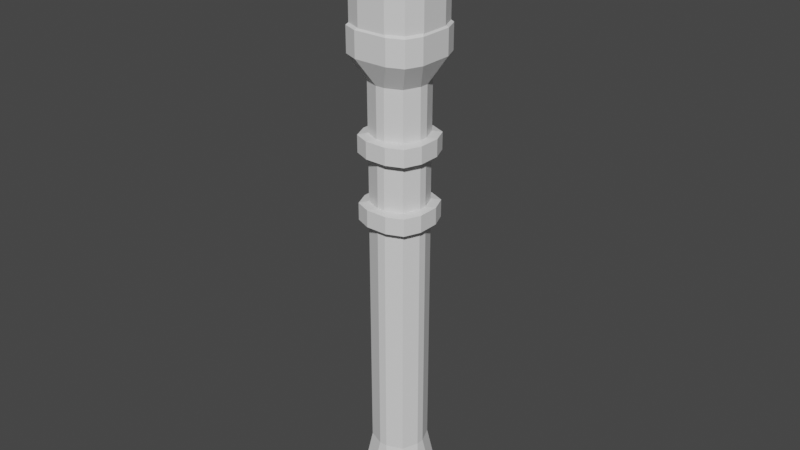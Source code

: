 # Source: torch.blend  (saved by Blender 2.93.20; exported with 4.5.12 LTS)
import bpy
from mathutils import Matrix  # noqa: F401  (used for matrix-valued properties, if any)

bpy.ops.wm.read_factory_settings(use_empty=True)
scene = bpy.context.scene
scene.name = 'Scene'

# ---- collections
col_collection = bpy.data.collections.new('Collection'); scene.collection.children.link(col_collection)

# ---- materials (node trees are filled in below, after node groups)
mat_material = bpy.data.materials.new('Material')
mat_material.alpha_threshold = 0.0
mat_material.use_transparent_shadow = False
mat_material.line_color = (0.0, 0.0, 0.0, 1.0)

# ---- material node trees
mat_material.use_nodes = True; mat_material.node_tree.nodes.clear()
_N = mat_material.node_tree.nodes; _L = mat_material.node_tree.links
n0 = _N.new('ShaderNodeOutputMaterial'); n0.name = 'Material Output'; n0.location = (300, 300)
n1 = _N.new('ShaderNodeBsdfPrincipled'); n1.name = 'Principled BSDF'; n1.location = (10, 300)
n1.distribution = 'GGX'
n1.subsurface_method = 'BURLEY'
n1.inputs[2].default_value = 0.4
n1.inputs[3].default_value = 1.45
n1.inputs[27].default_value = (0.0, 0.0, 0.0, 1.0)
n1.inputs[28].default_value = 1.0
_L.new(n1.outputs[0], n0.inputs[0])
n0.is_active_output = True

# ---- world
world_world = bpy.data.worlds.new('World'); scene.world = world_world
world_world.use_nodes = True; world_world.node_tree.nodes.clear()
_N = world_world.node_tree.nodes; _L = world_world.node_tree.links
n0 = _N.new('ShaderNodeOutputWorld'); n0.name = 'World Output'; n0.location = (300, 300)
n1 = _N.new('ShaderNodeBackground'); n1.name = 'Background'; n1.location = (10, 300)
n1.inputs[0].default_value = (0.05088, 0.05088, 0.05088, 1.0)
_L.new(n1.outputs[0], n0.inputs[0])
n0.is_active_output = True
world_world.color = (0.05088, 0.05088, 0.05088)
world_world.use_sun_shadow = False
world_world.sun_shadow_jitter_overblur = 0.0

# ---- meshes
me_cube = bpy.data.meshes.new('Cube')
me_cube.from_pydata([(-0.004924, 0.03483, 0.0), (0.03483, -0.004924, -9.313e-10), (0.02319, 0.02319, -9.313e-10), (0.03483, 0.004924, 0.0), (-0.004924, -0.03483, -9.313e-10), (0.02319, -0.02319, -9.313e-10), (-0.03483, -0.004924, 0.0), (0.004924, 0.03483, -9.313e-10), (-0.02319, 0.02319, -9.313e-10), (0.004924, -0.03483, 0.0), (-0.03483, 0.004924, -9.313e-10), (-0.02319, -0.02319, -4.657e-10), (0.04802, 0.008074, 0.8101), (0.008074, 0.04802, 0.8101), (0.03632, 0.03632, 0.8101), (0.007141, 0.04685, 0.1332), (0.04685, 0.007141, 0.1332), (0.03522, 0.03522, 0.1332), (-0.007141, -0.04685, 0.1332), (-0.04685, -0.007141, 0.1332), (-0.03522, -0.03522, 0.1332), (-0.04802, -0.008074, 0.8101), (-0.008074, -0.04802, 0.8101), (-0.03632, -0.03632, 0.8101), (0.008074, -0.04802, 0.8101), (0.04802, -0.008074, 0.8101), (0.03632, -0.03632, 0.8101), (0.04685, -0.007141, 0.1332), (0.007141, -0.04685, 0.1332), (0.03522, -0.03522, 0.1332), (-0.008074, 0.04802, 0.8101), (-0.04802, 0.008074, 0.8101), (-0.03632, 0.03632, 0.8101), (-0.04685, 0.007141, 0.1332), (-0.007141, 0.04685, 0.1332), (-0.03522, 0.03522, 0.1332), (0.05424, 0.01467, 0.08459), (0.01467, 0.05424, 0.08459), (0.04265, 0.04265, 0.08459), (0.01467, -0.05424, 0.08459), (0.05424, -0.01467, 0.08459), (0.04265, -0.04265, 0.08459), (-0.01467, 0.05424, 0.08459), (-0.05424, 0.01467, 0.08459), (-0.04265, 0.04265, 0.08459), (-0.05424, -0.01467, 0.08459), (-0.01467, -0.05424, 0.08459), (-0.04265, -0.04265, 0.08459), (0.0105, 0.05014, 0.02167), (0.05014, 0.0105, 0.02167), (0.03853, 0.03853, 0.02167), (0.05014, -0.0105, 0.02167), (0.0105, -0.05014, 0.02167), (0.03853, -0.03853, 0.02167), (-0.05014, 0.0105, 0.02167), (-0.0105, 0.05014, 0.02167), (-0.03853, 0.03853, 0.02167), (-0.05014, -0.0105, 0.02167), (-0.0105, -0.05014, 0.02167), (-0.03853, -0.03853, 0.02167), (-0.06394, -0.02445, 0.9053), (-0.02445, -0.06394, 0.9053), (-0.05237, -0.05237, 0.9053), (0.02445, 0.06394, 0.9053), (0.06394, 0.02445, 0.9053), (0.05237, 0.05237, 0.9053), (0.06394, -0.02445, 0.9053), (0.02445, -0.06394, 0.9053), (0.05237, -0.05237, 0.9053), (-0.06394, 0.02445, 0.9053), (-0.02445, 0.06394, 0.9053), (-0.05237, 0.05237, 0.9053), (0.0478, 0.007001, 0.6859), (0.007001, 0.0478, 0.6859), (0.03585, 0.03585, 0.6859), (0.007637, 0.04786, 0.7222), (0.04786, 0.007637, 0.7222), (0.03608, 0.03608, 0.7222), (-0.007637, -0.04786, 0.7222), (-0.04786, -0.007637, 0.7222), (-0.03608, -0.03608, 0.7222), (-0.0478, -0.007001, 0.6859), (-0.007001, -0.0478, 0.6859), (-0.03585, -0.03585, 0.6859), (0.007001, -0.0478, 0.6859), (0.0478, -0.007001, 0.6859), (0.03585, -0.03585, 0.6859), (0.04786, -0.007637, 0.7222), (0.007637, -0.04786, 0.7222), (0.03608, -0.03608, 0.7222), (-0.04786, 0.007637, 0.7222), (-0.007637, 0.04786, 0.7222), (-0.03608, 0.03608, 0.7222), (-0.007001, 0.0478, 0.6859), (-0.0478, 0.007001, 0.6859), (-0.03585, 0.03585, 0.6859), (0.006872, 0.04766, 0.6025), (0.04766, 0.006872, 0.6025), (0.03571, 0.03571, 0.6025), (-0.06729, 0.02573, 0.8986), (-0.02573, 0.06729, 0.8986), (-0.05512, 0.05512, 0.8986), (0.06729, -0.02573, 0.8986), (0.02573, -0.06729, 0.8986), (0.05512, -0.05512, 0.8986), (0.0476, 0.007551, 0.5662), (0.007551, 0.0476, 0.5662), (0.03587, 0.03587, 0.5662), (0.04766, -0.006872, 0.6025), (0.006872, -0.04766, 0.6025), (0.03571, -0.03571, 0.6025), (0.02573, 0.06729, 0.8986), (0.06729, 0.02573, 0.8986), (0.05512, 0.05512, 0.8986), (0.007551, -0.0476, 0.5662), (0.0476, -0.007551, 0.5662), (0.03587, -0.03587, 0.5662), (-0.007551, 0.0476, 0.5662), (-0.0476, 0.007551, 0.5662), (-0.03587, 0.03587, 0.5662), (-0.06729, -0.02573, 0.8986), (-0.02573, -0.06729, 0.8986), (-0.05512, -0.05512, 0.8986), (-0.04766, 0.006872, 0.6025), (-0.006872, 0.04766, 0.6025), (-0.03571, 0.03571, 0.6025), (-0.0476, -0.007551, 0.5662), (-0.007551, -0.0476, 0.5662), (-0.03587, -0.03587, 0.5662), (-0.006872, -0.04766, 0.6025), (-0.04766, -0.006872, 0.6025), (-0.03571, -0.03571, 0.6025), (0.03888, 0.007958, 1.112), (0.05493, 0.01557, 1.104), (0.04794, 0.01106, 1.11), (0.007958, 0.03888, 1.112), (0.01557, 0.05493, 1.104), (0.01106, 0.04794, 1.11), (0.02982, 0.02982, 1.112), (0.0434, 0.0434, 1.104), (0.03714, 0.03714, 1.11), (0.007958, -0.03888, 1.112), (0.01557, -0.05493, 1.104), (0.01106, -0.04794, 1.11), (0.03888, -0.007958, 1.112), (0.05493, -0.01557, 1.104), (0.04794, -0.01106, 1.11), (0.02982, -0.02982, 1.112), (0.0434, -0.0434, 1.104), (0.03714, -0.03714, 1.11), (-0.007958, 0.03888, 1.112), (-0.01557, 0.05493, 1.104), (-0.01106, 0.04794, 1.11), (-0.03888, 0.007958, 1.112), (-0.05493, 0.01557, 1.104), (-0.04794, 0.01106, 1.11), (-0.02982, 0.02982, 1.112), (-0.0434, 0.0434, 1.104), (-0.03714, 0.03714, 1.11), (-0.03888, -0.007958, 1.112), (-0.05493, -0.01557, 1.104), (-0.04794, -0.01106, 1.11), (-0.007958, -0.03888, 1.112), (-0.01557, -0.05493, 1.104), (-0.01106, -0.04794, 1.11), (-0.02982, -0.02982, 1.112), (-0.0434, -0.0434, 1.104), (-0.03714, -0.03714, 1.11)], [], [(4, 52, 58, 9), (10, 57, 54, 6), (71, 69, 99, 101), (7, 55, 48, 0), (16, 105, 115, 27), (91, 30, 13, 75), (65, 63, 111, 113), (42, 34, 15, 37), (34, 117, 106, 15), (28, 114, 127, 18), (79, 21, 31, 90), (49, 36, 40, 51), (45, 19, 33, 43), (88, 24, 22, 78), (69, 60, 120, 99), (57, 45, 43, 54), (55, 42, 37, 48), (52, 39, 46, 58), (1, 49, 51, 3), (6, 8, 7, 0, 2, 1, 3, 5, 4, 9, 11, 10), (67, 68, 104, 103), (66, 64, 112, 102), (61, 67, 103, 121), (130, 81, 94, 123), (39, 28, 18, 46), (97, 72, 85, 108), (36, 16, 27, 40), (19, 126, 118, 33), (76, 12, 25, 87), (109, 84, 82, 129), (124, 93, 73, 96), (49, 1, 2, 50), (50, 2, 0, 48), (52, 4, 5, 53), (53, 5, 3, 51), (55, 7, 8, 56), (56, 8, 6, 54), (63, 70, 100, 111), (46, 18, 20, 47), (47, 20, 19, 45), (62, 61, 121, 122), (70, 71, 101, 100), (64, 65, 113, 112), (16, 36, 38, 17), (17, 38, 37, 15), (28, 39, 41, 29), (29, 41, 40, 27), (34, 42, 44, 35), (35, 44, 43, 33), (58, 46, 47, 59), (59, 47, 45, 57), (36, 49, 50, 38), (38, 50, 48, 37), (39, 52, 53, 41), (41, 53, 51, 40), (42, 55, 56, 44), (44, 56, 54, 43), (9, 58, 59, 11), (11, 59, 57, 10), (68, 66, 102, 104), (60, 62, 122, 120), (123, 94, 95, 125), (125, 95, 93, 124), (72, 97, 98, 74), (74, 98, 96, 73), (84, 109, 110, 86), (86, 110, 108, 85), (75, 13, 14, 77), (77, 14, 12, 76), (24, 88, 89, 26), (26, 89, 87, 25), (90, 31, 32, 92), (92, 32, 30, 91), (78, 22, 23, 80), (80, 23, 21, 79), (81, 130, 131, 83), (83, 131, 129, 82), (33, 118, 119, 35), (35, 119, 117, 34), (105, 16, 17, 107), (107, 17, 15, 106), (114, 28, 29, 116), (116, 29, 27, 115), (126, 19, 20, 128), (128, 20, 18, 127), (132, 138, 135, 150, 156, 153, 159, 165, 162, 141, 147, 144), (162, 165, 167, 164), (164, 167, 166, 163), (165, 159, 161, 167), (167, 161, 160, 166), (138, 132, 134, 140), (140, 134, 133, 139), (135, 138, 140, 137), (137, 140, 139, 136), (147, 141, 143, 149), (149, 143, 142, 148), (144, 147, 149, 146), (146, 149, 148, 145), (156, 150, 152, 158), (158, 152, 151, 157), (153, 156, 158, 155), (155, 158, 157, 154), (132, 144, 146, 134), (134, 146, 145, 133), (136, 151, 152, 137), (137, 152, 150, 135), (154, 160, 161, 155), (155, 161, 159, 153), (163, 142, 143, 164), (164, 143, 141, 162)])
_uv = me_cube.uv_layers.new(name='UVMap')
_uv.uv.foreach_set('vector', [0.375, 0.8927, 0.3828, 0.8488, 0.3828, 0.9012, 0.375, 0.8573, 0.375, 0.1427, 0.3828, 0.09883, 0.3828, 0.1512, 0.375, 0.1073, 0.0, 0.0, 0.0, 0.0, 0.0, 0.0, 0.0, 0.0, 0.375, 0.3927, 0.3828, 0.3488, 0.3828, 0.4012, 0.375, 0.3573, 0.425, 0.6059, 0.457, 0.6052, 0.457, 0.6448, 0.425, 0.6441, 0.4685, 0.3551, 0.475, 0.354, 0.475, 0.396, 0.4685, 0.3949, 0.0, 0.0, 0.0, 0.0, 0.0, 0.0, 0.0, 0.0, 0.4178, 0.3412, 0.425, 0.3559, 0.425, 0.3941, 0.4178, 0.4088, 0.425, 0.3559, 0.457, 0.3552, 0.457, 0.3948, 0.425, 0.3941, 0.425, 0.8559, 0.457, 0.8552, 0.457, 0.8948, 0.425, 0.8941, 0.4685, 0.1051, 0.475, 0.104, 0.475, 0.146, 0.4685, 0.1449, 0.3828, 0.5988, 0.4178, 0.5912, 0.4178, 0.6588, 0.3828, 0.6512, 0.4178, 0.0912, 0.425, 0.1059, 0.425, 0.1441, 0.4178, 0.1588, 0.4685, 0.8551, 0.475, 0.854, 0.475, 0.896, 0.4685, 0.8949, 0.0, 0.0, 0.0, 0.0, 0.0, 0.0, 0.0, 0.0, 0.3828, 0.09883, 0.4178, 0.0912, 0.4178, 0.1588, 0.3828, 0.1512, 0.3828, 0.3488, 0.4178, 0.3412, 0.4178, 0.4088, 0.3828, 0.4012, 0.3828, 0.8488, 0.4178, 0.8412, 0.4178, 0.9088, 0.3828, 0.9012, 0.375, 0.6427, 0.3828, 0.5988, 0.3828, 0.6512, 0.375, 0.6073, 0.125, 0.6427, 0.1668, 0.5418, 0.2677, 0.5, 0.2323, 0.5, 0.3332, 0.5418, 0.375, 0.6427, 0.375, 0.6073, 0.3332, 0.7082, 0.2323, 0.75, 0.2677, 0.75, 0.1668, 0.7082, 0.125, 0.6073, 0.0, 0.0, 0.0, 0.0, 0.0, 0.0, 0.0, 0.0, 0.0, 0.0, 0.0, 0.0, 0.0, 0.0, 0.0, 0.0, 0.0, 0.0, 0.0, 0.0, 0.0, 0.0, 0.0, 0.0, 0.4597, 0.107, 0.4658, 0.1067, 0.4658, 0.1433, 0.4597, 0.143, 0.4178, 0.8412, 0.425, 0.8559, 0.425, 0.8941, 0.4178, 0.9088, 0.4597, 0.607, 0.4658, 0.6067, 0.4658, 0.6433, 0.4597, 0.643, 0.4178, 0.5912, 0.425, 0.6059, 0.425, 0.6441, 0.4178, 0.6588, 0.425, 0.1059, 0.457, 0.1052, 0.457, 0.1448, 0.425, 0.1441, 0.4685, 0.6051, 0.475, 0.604, 0.475, 0.646, 0.4685, 0.6449, 0.4597, 0.857, 0.4658, 0.8567, 0.4658, 0.8933, 0.4597, 0.893, 0.4597, 0.357, 0.4658, 0.3567, 0.4658, 0.3933, 0.4597, 0.393, 0.3828, 0.5988, 0.375, 0.6427, 0.375, 0.5, 0.3813, 0.5, 0.3813, 0.5, 0.375, 0.5, 0.375, 0.3573, 0.3828, 0.4012, 0.3828, 0.8488, 0.375, 0.8927, 0.375, 0.75, 0.3813, 0.75, 0.3813, 0.75, 0.375, 0.75, 0.375, 0.6073, 0.3828, 0.6512, 0.3828, 0.3488, 0.375, 0.3927, 0.375, 0.25, 0.3813, 0.25, 0.3813, 0.25, 0.375, 0.25, 0.375, 0.1073, 0.3828, 0.1512, 0.0, 0.0, 0.0, 0.0, 0.0, 0.0, 0.0, 0.0, 0.4178, 0.9088, 0.425, 0.8941, 0.425, 1.0, 0.4183, 1.0, 0.4183, 0.0, 0.425, 0.0, 0.425, 0.1059, 0.4178, 0.0912, 0.0, 0.0, 0.0, 0.0, 0.0, 0.0, 0.0, 0.0, 0.0, 0.0, 0.0, 0.0, 0.0, 0.0, 0.0, 0.0, 0.0, 0.0, 0.0, 0.0, 0.0, 0.0, 0.0, 0.0, 0.425, 0.6059, 0.4178, 0.5912, 0.4176, 0.5, 0.425, 0.5, 0.425, 0.5, 0.4176, 0.5, 0.4178, 0.4088, 0.425, 0.3941, 0.425, 0.8559, 0.4178, 0.8412, 0.4176, 0.75, 0.425, 0.75, 0.425, 0.75, 0.4176, 0.75, 0.4178, 0.6588, 0.425, 0.6441, 0.425, 0.3559, 0.4178, 0.3412, 0.4176, 0.25, 0.425, 0.25, 0.425, 0.25, 0.4176, 0.25, 0.4178, 0.1588, 0.425, 0.1441, 0.3828, 0.9012, 0.4178, 0.9088, 0.4169, 1.0, 0.3828, 1.0, 0.3828, 0.0, 0.4169, 0.0, 0.4178, 0.0912, 0.3828, 0.09883, 0.4178, 0.5912, 0.3828, 0.5988, 0.3813, 0.5, 0.4176, 0.5, 0.4176, 0.5, 0.3813, 0.5, 0.3828, 0.4012, 0.4178, 0.4088, 0.4178, 0.8412, 0.3828, 0.8488, 0.3813, 0.75, 0.4176, 0.75, 0.4176, 0.75, 0.3813, 0.75, 0.3828, 0.6512, 0.4178, 0.6588, 0.4178, 0.3412, 0.3828, 0.3488, 0.3813, 0.25, 0.4176, 0.25, 0.4176, 0.25, 0.3813, 0.25, 0.3828, 0.1512, 0.4178, 0.1588, 0.375, 0.8573, 0.3828, 0.9012, 0.3799, 1.0, 0.375, 1.0, 0.375, 0.0, 0.3799, 0.0, 0.3828, 0.09883, 0.375, 0.1427, 0.0, 0.0, 0.0, 0.0, 0.0, 0.0, 0.0, 0.0, 0.0, 0.0, 0.0, 0.0, 0.0, 0.0, 0.0, 0.0, 0.4597, 0.143, 0.4658, 0.1433, 0.4658, 0.25, 0.4597, 0.25, 0.4597, 0.25, 0.4658, 0.25, 0.4658, 0.3567, 0.4597, 0.357, 0.4658, 0.6067, 0.4597, 0.607, 0.4597, 0.5, 0.4658, 0.5, 0.4658, 0.5, 0.4597, 0.5, 0.4597, 0.393, 0.4658, 0.3933, 0.4658, 0.8567, 0.4597, 0.857, 0.4597, 0.75, 0.4658, 0.75, 0.4658, 0.75, 0.4597, 0.75, 0.4597, 0.643, 0.4658, 0.6433, 0.4685, 0.3949, 0.475, 0.396, 0.475, 0.5, 0.4685, 0.5, 0.4685, 0.5, 0.475, 0.5, 0.475, 0.604, 0.4685, 0.6051, 0.475, 0.854, 0.4685, 0.8551, 0.4685, 0.75, 0.475, 0.75, 0.475, 0.75, 0.4685, 0.75, 0.4685, 0.6449, 0.475, 0.646, 0.4685, 0.1449, 0.475, 0.146, 0.475, 0.25, 0.4685, 0.25, 0.4685, 0.25, 0.475, 0.25, 0.475, 0.354, 0.4685, 0.3551, 0.4685, 0.8949, 0.475, 0.896, 0.475, 1.0, 0.4685, 1.0, 0.4685, 0.0, 0.475, 0.0, 0.475, 0.104, 0.4685, 0.1051, 0.4658, 0.1067, 0.4597, 0.107, 0.4597, 0.0, 0.4658, 0.0, 0.4658, 1.0, 0.4597, 1.0, 0.4597, 0.893, 0.4658, 0.8933, 0.425, 0.1441, 0.457, 0.1448, 0.457, 0.25, 0.425, 0.25, 0.425, 0.25, 0.457, 0.25, 0.457, 0.3552, 0.425, 0.3559, 0.457, 0.6052, 0.425, 0.6059, 0.425, 0.5, 0.457, 0.5, 0.457, 0.5, 0.425, 0.5, 0.425, 0.3941, 0.457, 0.3948, 0.457, 0.8552, 0.425, 0.8559, 0.425, 0.75, 0.457, 0.75, 0.457, 0.75, 0.425, 0.75, 0.425, 0.6441, 0.457, 0.6448, 0.457, 0.1052, 0.425, 0.1059, 0.425, 0.0, 0.457, 0.0, 0.457, 1.0, 0.425, 1.0, 0.425, 0.8941, 0.457, 0.8948, 0.6516, 0.6049, 0.6746, 0.5496, 0.7299, 0.5266, 0.7701, 0.5266, 0.8254, 0.5496, 0.8484, 0.6049, 0.8484, 0.6451, 0.8254, 0.7004, 0.7701, 0.7234, 0.7299, 0.7234, 0.6746, 0.7004, 0.6516, 0.6451, 0.7701, 0.7234, 0.8254, 0.7004, 0.8449, 0.7212, 0.7789, 0.7486, 0.625, 0.9053, 0.625, 0.9987, 0.6093, 1.0, 0.606, 0.909, 0.8254, 0.7004, 0.8484, 0.6451, 0.8736, 0.6539, 0.8462, 0.7199, 0.625, 0.001334, 0.625, 0.09465, 0.606, 0.09098, 0.6093, 0.0, 0.6746, 0.5496, 0.6516, 0.6049, 0.6264, 0.5961, 0.6538, 0.5301, 0.625, 0.5013, 0.625, 0.5947, 0.606, 0.591, 0.6076, 0.5, 0.7299, 0.5266, 0.6746, 0.5496, 0.6551, 0.5288, 0.7211, 0.5014, 0.625, 0.4053, 0.625, 0.4987, 0.6076, 0.5, 0.606, 0.409, 0.6746, 0.7004, 0.7299, 0.7234, 0.7211, 0.7486, 0.6551, 0.7212, 0.625, 0.7513, 0.625, 0.8447, 0.606, 0.841, 0.6076, 0.75, 0.6516, 0.6451, 0.6746, 0.7004, 0.6538, 0.7199, 0.6264, 0.6539, 0.625, 0.6553, 0.625, 0.7487, 0.6076, 0.75, 0.606, 0.659, 0.8254, 0.5496, 0.7701, 0.5266, 0.7789, 0.5014, 0.8449, 0.5288, 0.625, 0.2513, 0.625, 0.3447, 0.606, 0.341, 0.6076, 0.25, 0.8484, 0.6049, 0.8254, 0.5496, 0.8462, 0.5301, 0.8736, 0.5961, 0.625, 0.1553, 0.625, 0.2487, 0.6076, 0.25, 0.606, 0.159, 0.6516, 0.6049, 0.6516, 0.6451, 0.625, 0.6504, 0.625, 0.5996, 0.625, 0.5996, 0.625, 0.6504, 0.606, 0.659, 0.606, 0.591, 0.606, 0.409, 0.606, 0.341, 0.625, 0.3496, 0.625, 0.4004, 0.7246, 0.5, 0.7754, 0.5, 0.7701, 0.5266, 0.7299, 0.5266, 0.606, 0.159, 0.606, 0.09098, 0.625, 0.09957, 0.625, 0.1504, 0.875, 0.5996, 0.875, 0.6504, 0.8484, 0.6451, 0.8484, 0.6049, 0.606, 0.909, 0.606, 0.841, 0.625, 0.8496, 0.625, 0.9004, 0.7754, 0.75, 0.7246, 0.75, 0.7299, 0.7234, 0.7701, 0.7234])
me_cube.materials.append(mat_material)
me_cube.use_remesh_preserve_volume = False
me_cube.use_remesh_preserve_attributes = False
me_cube.use_mirror_vertex_groups = False
me_cube.update()
me_cube_001 = bpy.data.meshes.new('Cube.001')
me_cube_001.from_pydata([(0.06992, 0.03019, 0.8536), (0.03019, 0.06992, 0.8536), (0.05829, 0.05829, 0.8536), (0.04802, 0.008074, 0.8101), (0.008074, 0.04802, 0.8101), (0.03632, 0.03632, 0.8101), (-0.04802, -0.008074, 0.8101), (-0.008074, -0.04802, 0.8101), (-0.03632, -0.03632, 0.8101), (-0.03019, -0.06992, 0.8536), (-0.06992, -0.03019, 0.8536), (-0.05829, -0.05829, 0.8536), (0.03019, -0.06992, 0.8536), (0.06992, -0.03019, 0.8536), (0.05829, -0.05829, 0.8536), (0.008074, -0.04802, 0.8101), (0.04802, -0.008074, 0.8101), (0.03632, -0.03632, 0.8101), (-0.03019, 0.06992, 0.8536), (-0.06992, 0.03019, 0.8536), (-0.05829, 0.05829, 0.8536), (-0.008074, 0.04802, 0.8101), (-0.04802, 0.008074, 0.8101), (-0.03632, 0.03632, 0.8101), (0.03028, 0.06992, 0.8983), (0.06992, 0.03028, 0.8983), (0.05831, 0.05831, 0.8983), (-0.03028, -0.06992, 0.8983), (-0.06992, -0.03028, 0.8983), (-0.05831, -0.05831, 0.8983), (0.06992, -0.03028, 0.8983), (0.03028, -0.06992, 0.8983), (0.05831, -0.05831, 0.8983), (-0.06992, 0.03028, 0.8983), (-0.03028, 0.06992, 0.8983), (-0.05831, 0.05831, 0.8983), (-0.06394, -0.02445, 0.9053), (-0.02445, -0.06394, 0.9053), (-0.05237, -0.05237, 0.9053), (0.02445, 0.06394, 0.9053), (0.06394, 0.02445, 0.9053), (0.05237, 0.05237, 0.9053), (0.06394, -0.02445, 0.9053), (0.02445, -0.06394, 0.9053), (0.05237, -0.05237, 0.9053), (-0.06394, 0.02445, 0.9053), (-0.02445, 0.06394, 0.9053), (-0.05237, 0.05237, 0.9053), (0.0478, 0.007001, 0.6859), (0.007001, 0.0478, 0.6859), (0.03585, 0.03585, 0.6859), (0.01925, 0.05995, 0.6888), (0.05995, 0.01925, 0.6888), (0.04803, 0.04803, 0.6888), (0.06002, 0.01943, 0.7192), (0.01943, 0.06002, 0.7192), (0.04813, 0.04813, 0.7192), (0.007637, 0.04786, 0.7222), (0.04786, 0.007637, 0.7222), (0.03608, 0.03608, 0.7222), (-0.007637, -0.04786, 0.7222), (-0.04786, -0.007637, 0.7222), (-0.03608, -0.03608, 0.7222), (-0.06002, -0.01943, 0.7192), (-0.01943, -0.06002, 0.7192), (-0.04813, -0.04813, 0.7192), (-0.01925, -0.05995, 0.6888), (-0.05995, -0.01925, 0.6888), (-0.04803, -0.04803, 0.6888), (-0.0478, -0.007001, 0.6859), (-0.007001, -0.0478, 0.6859), (-0.03585, -0.03585, 0.6859), (0.007001, -0.0478, 0.6859), (0.0478, -0.007001, 0.6859), (0.03585, -0.03585, 0.6859), (0.05995, -0.01925, 0.6888), (0.01925, -0.05995, 0.6888), (0.04803, -0.04803, 0.6888), (0.01943, -0.06002, 0.7192), (0.06002, -0.01943, 0.7192), (0.04813, -0.04813, 0.7192), (0.04786, -0.007637, 0.7222), (0.007637, -0.04786, 0.7222), (0.03608, -0.03608, 0.7222), (-0.04786, 0.007637, 0.7222), (-0.007637, 0.04786, 0.7222), (-0.03608, 0.03608, 0.7222), (-0.01943, 0.06002, 0.7192), (-0.06002, 0.01943, 0.7192), (-0.04813, 0.04813, 0.7192), (-0.05995, 0.01925, 0.6888), (-0.01925, 0.05995, 0.6888), (-0.04803, 0.04803, 0.6888), (-0.007001, 0.0478, 0.6859), (-0.0478, 0.007001, 0.6859), (-0.03585, 0.03585, 0.6859), (0.006872, 0.04766, 0.6025), (0.04766, 0.006872, 0.6025), (0.03571, 0.03571, 0.6025), (0.05976, 0.01912, 0.5996), (0.01912, 0.05976, 0.5996), (0.04786, 0.04786, 0.5996), (0.01921, 0.0597, 0.5692), (0.0597, 0.01921, 0.5692), (0.04784, 0.04784, 0.5692), (0.0476, 0.007551, 0.5662), (0.007551, 0.0476, 0.5662), (0.03587, 0.03587, 0.5662), (0.04766, -0.006872, 0.6025), (0.006872, -0.04766, 0.6025), (0.03571, -0.03571, 0.6025), (0.01912, -0.05976, 0.5996), (0.05976, -0.01912, 0.5996), (0.04786, -0.04786, 0.5996), (0.0597, -0.01921, 0.5692), (0.01921, -0.0597, 0.5692), (0.04784, -0.04784, 0.5692), (0.007551, -0.0476, 0.5662), (0.0476, -0.007551, 0.5662), (0.03587, -0.03587, 0.5662), (-0.007551, 0.0476, 0.5662), (-0.0476, 0.007551, 0.5662), (-0.03587, 0.03587, 0.5662), (-0.0597, 0.01921, 0.5692), (-0.01921, 0.0597, 0.5692), (-0.04784, 0.04784, 0.5692), (-0.01912, 0.05976, 0.5996), (-0.05976, 0.01912, 0.5996), (-0.04786, 0.04786, 0.5996), (-0.04766, 0.006872, 0.6025), (-0.006872, 0.04766, 0.6025), (-0.03571, 0.03571, 0.6025), (-0.0476, -0.007551, 0.5662), (-0.007551, -0.0476, 0.5662), (-0.03587, -0.03587, 0.5662), (-0.01921, -0.0597, 0.5692), (-0.0597, -0.01921, 0.5692), (-0.04784, -0.04784, 0.5692), (-0.05976, -0.01912, 0.5996), (-0.01912, -0.05976, 0.5996), (-0.04786, -0.04786, 0.5996), (-0.006872, -0.04766, 0.6025), (-0.04766, -0.006872, 0.6025), (-0.03571, -0.03571, 0.6025)], [], [(87, 55, 51, 91), (0, 25, 30, 13), (18, 34, 24, 1), (130, 96, 100, 126), (99, 112, 114, 103), (34, 46, 39, 24), (12, 31, 27, 9), (21, 18, 1, 4), (3, 0, 13, 16), (28, 36, 45, 33), (73, 48, 52, 75), (31, 43, 37, 27), (25, 40, 42, 30), (133, 117, 115, 135), (6, 10, 19, 22), (63, 88, 90, 67), (142, 129, 127, 138), (94, 69, 67, 90), (10, 28, 33, 19), (54, 79, 75, 52), (118, 105, 103, 114), (15, 12, 9, 7), (61, 84, 88, 63), (78, 64, 66, 76), (70, 72, 76, 66), (82, 60, 64, 78), (49, 93, 91, 51), (58, 81, 79, 54), (97, 108, 112, 99), (109, 141, 139, 111), (126, 100, 102, 124), (106, 120, 124, 102), (138, 127, 123, 136), (111, 139, 135, 115), (121, 132, 136, 123), (85, 57, 55, 87), (25, 0, 2, 26), (26, 2, 1, 24), (0, 3, 5, 2), (2, 5, 4, 1), (7, 9, 11, 8), (8, 11, 10, 6), (31, 12, 14, 32), (32, 14, 13, 30), (12, 15, 17, 14), (14, 17, 16, 13), (34, 18, 20, 35), (35, 20, 19, 33), (18, 21, 23, 20), (20, 23, 22, 19), (40, 25, 26, 41), (41, 26, 24, 39), (9, 27, 29, 11), (11, 29, 28, 10), (43, 31, 32, 44), (44, 32, 30, 42), (46, 34, 35, 47), (47, 35, 33, 45), (27, 37, 38, 29), (29, 38, 36, 28), (79, 81, 83, 80), (80, 83, 82, 78), (61, 63, 65, 62), (62, 65, 64, 60), (67, 69, 71, 68), (68, 71, 70, 66), (73, 75, 77, 74), (74, 77, 76, 72), (85, 87, 89, 86), (86, 89, 88, 84), (91, 93, 95, 92), (92, 95, 94, 90), (55, 57, 59, 56), (56, 59, 58, 54), (49, 51, 53, 50), (50, 53, 52, 48), (127, 129, 131, 128), (128, 131, 130, 126), (97, 99, 101, 98), (98, 101, 100, 96), (103, 105, 107, 104), (104, 107, 106, 102), (121, 123, 125, 122), (122, 125, 124, 120), (109, 111, 113, 110), (110, 113, 112, 108), (115, 117, 119, 116), (116, 119, 118, 114), (139, 141, 143, 140), (140, 143, 142, 138), (133, 135, 137, 134), (134, 137, 136, 132), (90, 88, 89, 92), (92, 89, 87, 91), (54, 52, 53, 56), (56, 53, 51, 55), (78, 76, 77, 80), (80, 77, 75, 79), (63, 67, 68, 65), (65, 68, 66, 64), (123, 127, 128, 125), (125, 128, 126, 124), (99, 103, 104, 101), (101, 104, 102, 100), (111, 115, 116, 113), (113, 116, 114, 112), (138, 136, 137, 140), (140, 137, 135, 139)])
_uv = me_cube_001.uv_layers.new(name='UVMap')
_uv.uv.foreach_set('vector', [0.4683, 0.3345, 0.4683, 0.4155, 0.466, 0.4151, 0.466, 0.3349, 0.525, 0.571, 0.5344, 0.5709, 0.5344, 0.6791, 0.525, 0.679, 0.525, 0.321, 0.5344, 0.3209, 0.5344, 0.4291, 0.525, 0.429, 0.4597, 0.357, 0.4597, 0.393, 0.4595, 0.415, 0.4595, 0.335, 0.4595, 0.585, 0.4595, 0.665, 0.4572, 0.6652, 0.4572, 0.5848, 0.5344, 0.3209, 0.5372, 0.3272, 0.5372, 0.4228, 0.5344, 0.4291, 0.525, 0.821, 0.5344, 0.8209, 0.5344, 0.9291, 0.525, 0.929, 0.475, 0.354, 0.525, 0.321, 0.525, 0.429, 0.475, 0.396, 0.475, 0.604, 0.525, 0.571, 0.525, 0.679, 0.475, 0.646, 0.5344, 0.07086, 0.5372, 0.07721, 0.5372, 0.1728, 0.5344, 0.1791, 0.4658, 0.6433, 0.4658, 0.6067, 0.466, 0.5849, 0.466, 0.6651, 0.5344, 0.8209, 0.5372, 0.8272, 0.5372, 0.9228, 0.5344, 0.9291, 0.5344, 0.5709, 0.5372, 0.5772, 0.5372, 0.6728, 0.5344, 0.6791, 0.457, 0.8948, 0.457, 0.8552, 0.4572, 0.8348, 0.4572, 0.9152, 0.475, 0.104, 0.525, 0.07102, 0.525, 0.179, 0.475, 0.146, 0.4683, 0.08454, 0.4683, 0.1655, 0.466, 0.1651, 0.466, 0.08487, 0.4597, 0.107, 0.4597, 0.143, 0.4595, 0.165, 0.4595, 0.085, 0.4658, 0.1433, 0.4658, 0.1067, 0.466, 0.08487, 0.466, 0.1651, 0.525, 0.07102, 0.5344, 0.07086, 0.5344, 0.1791, 0.525, 0.179, 0.4683, 0.5845, 0.4683, 0.6655, 0.466, 0.6651, 0.466, 0.5849, 0.457, 0.6448, 0.457, 0.6052, 0.4572, 0.5848, 0.4572, 0.6652, 0.475, 0.854, 0.525, 0.821, 0.525, 0.929, 0.475, 0.896, 0.4685, 0.1051, 0.4685, 0.1449, 0.4683, 0.1655, 0.4683, 0.08454, 0.4683, 0.8345, 0.4683, 0.9155, 0.466, 0.9151, 0.466, 0.8349, 0.4658, 0.8933, 0.4658, 0.8567, 0.466, 0.8349, 0.466, 0.9151, 0.4685, 0.8551, 0.4685, 0.8949, 0.4683, 0.9155, 0.4683, 0.8345, 0.4658, 0.3933, 0.4658, 0.3567, 0.466, 0.3349, 0.466, 0.4151, 0.4685, 0.6051, 0.4685, 0.6449, 0.4683, 0.6655, 0.4683, 0.5845, 0.4597, 0.607, 0.4597, 0.643, 0.4595, 0.665, 0.4595, 0.585, 0.4597, 0.857, 0.4597, 0.893, 0.4595, 0.915, 0.4595, 0.835, 0.4595, 0.335, 0.4595, 0.415, 0.4572, 0.4152, 0.4572, 0.3348, 0.457, 0.3948, 0.457, 0.3552, 0.4572, 0.3348, 0.4572, 0.4152, 0.4595, 0.085, 0.4595, 0.165, 0.4572, 0.1652, 0.4572, 0.08478, 0.4595, 0.835, 0.4595, 0.915, 0.4572, 0.9152, 0.4572, 0.8348, 0.457, 0.1448, 0.457, 0.1052, 0.4572, 0.08478, 0.4572, 0.1652, 0.4685, 0.3551, 0.4685, 0.3949, 0.4683, 0.4155, 0.4683, 0.3345, 0.5344, 0.5709, 0.525, 0.571, 0.5205, 0.5, 0.5358, 0.5, 0.5358, 0.5, 0.5205, 0.5, 0.525, 0.429, 0.5344, 0.4291, 0.525, 0.571, 0.475, 0.604, 0.475, 0.5, 0.5205, 0.5, 0.5205, 0.5, 0.475, 0.5, 0.475, 0.396, 0.525, 0.429, 0.475, 0.896, 0.525, 0.929, 0.5161, 1.0, 0.475, 1.0, 0.475, 0.0, 0.5161, 0.0, 0.525, 0.07102, 0.475, 0.104, 0.5344, 0.8209, 0.525, 0.821, 0.5205, 0.75, 0.5358, 0.75, 0.5358, 0.75, 0.5205, 0.75, 0.525, 0.679, 0.5344, 0.6791, 0.525, 0.821, 0.475, 0.854, 0.475, 0.75, 0.5205, 0.75, 0.5205, 0.75, 0.475, 0.75, 0.475, 0.646, 0.525, 0.679, 0.5344, 0.3209, 0.525, 0.321, 0.5205, 0.25, 0.5358, 0.25, 0.5358, 0.25, 0.5205, 0.25, 0.525, 0.179, 0.5344, 0.1791, 0.525, 0.321, 0.475, 0.354, 0.475, 0.25, 0.5205, 0.25, 0.5205, 0.25, 0.475, 0.25, 0.475, 0.146, 0.525, 0.179, 0.5372, 0.5772, 0.5344, 0.5709, 0.5358, 0.5, 0.5372, 0.5, 0.5372, 0.5, 0.5358, 0.5, 0.5344, 0.4291, 0.5372, 0.4228, 0.525, 0.929, 0.5344, 0.9291, 0.5344, 1.0, 0.525, 1.0, 0.525, 0.0, 0.5344, 0.0, 0.5344, 0.07086, 0.525, 0.07102, 0.5372, 0.8272, 0.5344, 0.8209, 0.5358, 0.75, 0.5372, 0.75, 0.5372, 0.75, 0.5358, 0.75, 0.5344, 0.6791, 0.5372, 0.6728, 0.5372, 0.3272, 0.5344, 0.3209, 0.5358, 0.25, 0.5372, 0.25, 0.5372, 0.25, 0.5358, 0.25, 0.5344, 0.1791, 0.5372, 0.1728, 0.5344, 0.9291, 0.5372, 0.9228, 0.5372, 1.0, 0.5372, 1.0, 0.5372, 0.0, 0.5372, 0.0, 0.5372, 0.07721, 0.5344, 0.07086, 0.4683, 0.6655, 0.4685, 0.6449, 0.4685, 0.75, 0.4684, 0.75, 0.4684, 0.75, 0.4685, 0.75, 0.4685, 0.8551, 0.4683, 0.8345, 0.4685, 0.1051, 0.4683, 0.08454, 0.4685, 0.0, 0.4685, 0.0, 0.4685, 1.0, 0.4685, 1.0, 0.4683, 0.9155, 0.4685, 0.8949, 0.466, 0.08487, 0.4658, 0.1067, 0.4658, 0.0, 0.4658, 0.0, 0.4658, 1.0, 0.4658, 1.0, 0.4658, 0.8933, 0.466, 0.9151, 0.4658, 0.6433, 0.466, 0.6651, 0.4659, 0.75, 0.4658, 0.75, 0.4658, 0.75, 0.4659, 0.75, 0.466, 0.8349, 0.4658, 0.8567, 0.4685, 0.3551, 0.4683, 0.3345, 0.4684, 0.25, 0.4685, 0.25, 0.4685, 0.25, 0.4684, 0.25, 0.4683, 0.1655, 0.4685, 0.1449, 0.466, 0.3349, 0.4658, 0.3567, 0.4658, 0.25, 0.4659, 0.25, 0.4659, 0.25, 0.4658, 0.25, 0.4658, 0.1433, 0.466, 0.1651, 0.4683, 0.4155, 0.4685, 0.3949, 0.4685, 0.5, 0.4684, 0.5, 0.4684, 0.5, 0.4685, 0.5, 0.4685, 0.6051, 0.4683, 0.5845, 0.4658, 0.3933, 0.466, 0.4151, 0.4659, 0.5, 0.4658, 0.5, 0.4658, 0.5, 0.4659, 0.5, 0.466, 0.5849, 0.4658, 0.6067, 0.4595, 0.165, 0.4597, 0.143, 0.4597, 0.25, 0.4596, 0.25, 0.4596, 0.25, 0.4597, 0.25, 0.4597, 0.357, 0.4595, 0.335, 0.4597, 0.607, 0.4595, 0.585, 0.4596, 0.5, 0.4597, 0.5, 0.4597, 0.5, 0.4596, 0.5, 0.4595, 0.415, 0.4597, 0.393, 0.4572, 0.5848, 0.457, 0.6052, 0.457, 0.5, 0.4571, 0.5, 0.4571, 0.5, 0.457, 0.5, 0.457, 0.3948, 0.4572, 0.4152, 0.457, 0.1448, 0.4572, 0.1652, 0.4571, 0.25, 0.457, 0.25, 0.457, 0.25, 0.4571, 0.25, 0.4572, 0.3348, 0.457, 0.3552, 0.4597, 0.857, 0.4595, 0.835, 0.4596, 0.75, 0.4597, 0.75, 0.4597, 0.75, 0.4596, 0.75, 0.4595, 0.665, 0.4597, 0.643, 0.4572, 0.8348, 0.457, 0.8552, 0.457, 0.75, 0.4571, 0.75, 0.4571, 0.75, 0.457, 0.75, 0.457, 0.6448, 0.4572, 0.6652, 0.4595, 0.915, 0.4597, 0.893, 0.4597, 1.0, 0.4597, 1.0, 0.4597, 0.0, 0.4597, 0.0, 0.4597, 0.107, 0.4595, 0.085, 0.457, 0.8948, 0.4572, 0.9152, 0.457, 1.0, 0.457, 1.0, 0.457, 0.0, 0.457, 0.0, 0.4572, 0.08478, 0.457, 0.1052, 0.466, 0.1651, 0.4683, 0.1655, 0.4684, 0.25, 0.4659, 0.25, 0.4659, 0.25, 0.4684, 0.25, 0.4683, 0.3345, 0.466, 0.3349, 0.4683, 0.5845, 0.466, 0.5849, 0.4659, 0.5, 0.4684, 0.5, 0.4684, 0.5, 0.4659, 0.5, 0.466, 0.4151, 0.4683, 0.4155, 0.4683, 0.8345, 0.466, 0.8349, 0.4659, 0.75, 0.4684, 0.75, 0.4684, 0.75, 0.4659, 0.75, 0.466, 0.6651, 0.4683, 0.6655, 0.4683, 0.08454, 0.466, 0.08487, 0.466, 0.0, 0.4683, 0.0, 0.4683, 1.0, 0.466, 1.0, 0.466, 0.9151, 0.4683, 0.9155, 0.4572, 0.1652, 0.4595, 0.165, 0.4596, 0.25, 0.4571, 0.25, 0.4571, 0.25, 0.4596, 0.25, 0.4595, 0.335, 0.4572, 0.3348, 0.4595, 0.585, 0.4572, 0.5848, 0.4571, 0.5, 0.4596, 0.5, 0.4596, 0.5, 0.4571, 0.5, 0.4572, 0.4152, 0.4595, 0.415, 0.4595, 0.835, 0.4572, 0.8348, 0.4571, 0.75, 0.4596, 0.75, 0.4596, 0.75, 0.4571, 0.75, 0.4572, 0.6652, 0.4595, 0.665, 0.4595, 0.085, 0.4572, 0.08478, 0.4572, 0.0, 0.4594, 0.0, 0.4594, 1.0, 0.4572, 1.0, 0.4572, 0.9152, 0.4595, 0.915])
me_cube_001.materials.append(mat_material)
me_cube_001.use_remesh_preserve_volume = False
me_cube_001.use_remesh_preserve_attributes = False
me_cube_001.use_mirror_vertex_groups = False
me_cube_001.update()
me_cube_002 = bpy.data.meshes.new('Cube.002')
me_cube_002.from_pydata([(-0.05781, 0.01639, 1.107), (-0.04567, 0.04567, 1.107), (-0.01639, 0.05781, 1.107), (0.05781, -0.01639, 1.107), (0.04567, -0.04567, 1.107), (0.01639, -0.05781, 1.107), (0.01639, 0.05781, 1.107), (0.04567, 0.04567, 1.107), (0.05781, 0.01639, 1.107), (-0.05781, -0.01639, 1.107), (-0.01639, -0.05781, 1.107), (-0.04567, -0.04567, 1.107), (-0.06729, 0.02573, 0.8986), (-0.02573, 0.06729, 0.8986), (-0.05512, 0.05512, 0.8986), (0.06729, -0.02573, 0.8986), (0.02573, -0.06729, 0.8986), (0.05512, -0.05512, 0.8986), (0.02573, 0.06729, 0.8986), (0.06729, 0.02573, 0.8986), (0.05512, 0.05512, 0.8986), (-0.06729, 0.02586, 1.094), (-0.05515, 0.05515, 1.094), (-0.02586, 0.06729, 1.094), (0.06729, -0.02586, 1.094), (0.05515, -0.05515, 1.094), (0.02586, -0.06729, 1.094), (-0.06729, -0.02573, 0.8986), (-0.02573, -0.06729, 0.8986), (-0.05512, -0.05512, 0.8986), (0.02586, 0.06729, 1.094), (0.05515, 0.05515, 1.094), (0.06729, 0.02586, 1.094), (-0.06729, -0.02586, 1.094), (-0.02586, -0.06729, 1.094), (-0.05515, -0.05515, 1.094), (0.05493, 0.01557, 1.104), (0.01557, 0.05493, 1.104), (0.0434, 0.0434, 1.104), (0.01557, -0.05493, 1.104), (0.05493, -0.01557, 1.104), (0.0434, -0.0434, 1.104), (-0.01557, 0.05493, 1.104), (-0.05493, 0.01557, 1.104), (-0.0434, 0.0434, 1.104), (-0.05493, -0.01557, 1.104), (-0.01557, -0.05493, 1.104), (-0.0434, -0.0434, 1.104)], [], [(39, 46, 10, 5), (44, 42, 2, 1), (47, 45, 9, 11), (38, 36, 8, 7), (43, 44, 1, 0), (45, 43, 0, 9), (37, 38, 7, 6), (41, 39, 5, 4), (42, 37, 6, 2), (46, 47, 11, 10), (36, 40, 3, 8), (8, 32, 31, 7), (22, 14, 12, 21), (23, 13, 14, 22), (25, 17, 15, 24), (26, 16, 17, 25), (31, 20, 18, 30), (32, 19, 20, 31), (33, 9, 0, 21), (1, 22, 21, 0), (2, 23, 22, 1), (26, 5, 10, 34), (29, 35, 33, 27), (28, 34, 35, 29), (23, 2, 6, 30), (32, 8, 3, 24), (34, 10, 11, 35), (16, 26, 34, 28), (35, 11, 9, 33), (13, 23, 30, 18), (27, 33, 21, 12), (19, 32, 24, 15), (7, 31, 30, 6), (4, 25, 24, 3), (5, 26, 25, 4), (40, 41, 4, 3)])
_uv = me_cube_002.uv_layers.new(name='UVMap')
_uv.uv.foreach_set('vector', [0.606, 0.841, 0.606, 0.909, 0.606, 0.909, 0.606, 0.841, 0.6076, 0.25, 0.606, 0.341, 0.606, 0.341, 0.6076, 0.25, 0.6093, 0.0, 0.606, 0.09098, 0.606, 0.09098, 0.6093, 0.0, 0.6076, 0.5, 0.606, 0.591, 0.606, 0.591, 0.6076, 0.5, 0.606, 0.159, 0.6076, 0.25, 0.6076, 0.25, 0.606, 0.159, 0.606, 0.09098, 0.606, 0.159, 0.606, 0.159, 0.606, 0.09098, 0.606, 0.409, 0.6076, 0.5, 0.6076, 0.5, 0.606, 0.409, 0.6076, 0.75, 0.606, 0.841, 0.606, 0.841, 0.6076, 0.75, 0.606, 0.341, 0.606, 0.409, 0.606, 0.409, 0.606, 0.341, 0.606, 0.909, 0.6093, 1.0, 0.6093, 1.0, 0.606, 0.909, 0.606, 0.591, 0.606, 0.659, 0.606, 0.659, 0.606, 0.591, 0.606, 0.591, 0.575, 0.577, 0.5793, 0.5, 0.6076, 0.5, 0.5793, 0.25, 0.5372, 0.25, 0.5372, 0.1728, 0.575, 0.173, 0.575, 0.327, 0.5372, 0.3272, 0.5372, 0.25, 0.5793, 0.25, 0.5793, 0.75, 0.5372, 0.75, 0.5372, 0.6728, 0.575, 0.673, 0.575, 0.827, 0.5372, 0.8272, 0.5372, 0.75, 0.5793, 0.75, 0.5793, 0.5, 0.5372, 0.5, 0.5372, 0.4228, 0.575, 0.423, 0.575, 0.577, 0.5372, 0.5772, 0.5372, 0.5, 0.5793, 0.5, 0.575, 0.07697, 0.606, 0.09098, 0.606, 0.159, 0.575, 0.173, 0.6076, 0.25, 0.5793, 0.25, 0.575, 0.173, 0.606, 0.159, 0.606, 0.341, 0.575, 0.327, 0.5793, 0.25, 0.6076, 0.25, 0.575, 0.827, 0.606, 0.841, 0.606, 0.909, 0.575, 0.923, 0.5372, 0.0, 0.575, 0.0, 0.575, 0.07697, 0.5372, 0.07721, 0.5372, 0.9228, 0.575, 0.923, 0.575, 1.0, 0.5372, 1.0, 0.575, 0.327, 0.606, 0.341, 0.606, 0.409, 0.575, 0.423, 0.575, 0.577, 0.606, 0.591, 0.606, 0.659, 0.575, 0.673, 0.575, 0.923, 0.606, 0.909, 0.6093, 1.0, 0.5835, 1.0, 0.5372, 0.8272, 0.575, 0.827, 0.575, 0.923, 0.5372, 0.9228, 0.5835, 0.0, 0.6093, 0.0, 0.606, 0.09098, 0.575, 0.07697, 0.5372, 0.3272, 0.575, 0.327, 0.575, 0.423, 0.5372, 0.4228, 0.5372, 0.07721, 0.575, 0.07697, 0.575, 0.173, 0.5372, 0.1728, 0.5372, 0.5772, 0.575, 0.577, 0.575, 0.673, 0.5372, 0.6728, 0.6076, 0.5, 0.5793, 0.5, 0.575, 0.423, 0.606, 0.409, 0.6076, 0.75, 0.5793, 0.75, 0.575, 0.673, 0.606, 0.659, 0.606, 0.841, 0.575, 0.827, 0.5793, 0.75, 0.6076, 0.75, 0.606, 0.659, 0.6076, 0.75, 0.6076, 0.75, 0.606, 0.659])
me_cube_002.materials.append(mat_material)
me_cube_002.use_remesh_preserve_volume = False
me_cube_002.use_remesh_preserve_attributes = False
me_cube_002.use_mirror_vertex_groups = False
me_cube_002.update()

# ---- objects
ob_wood = bpy.data.objects.new('Wood', me_cube)
ob_metal = bpy.data.objects.new('Metal', me_cube_001)
ob_cloth = bpy.data.objects.new('Cloth', me_cube_002)

# ---- transforms, parenting, visibility, modifiers, constraints
ob_wood.location = (0.0, 0.0, 0.0)
ob_wood.lock_rotations_4d = False
ob_wood.empty_display_type = 'ARROWS'
ob_wood.lineart.crease_threshold = 0.0
ob_metal.location = (0.0, 0.0, 0.0)
ob_metal.lock_rotations_4d = False
ob_metal.empty_display_type = 'ARROWS'
ob_metal.lineart.crease_threshold = 0.0
ob_cloth.location = (0.0, 0.0, 0.0)
ob_cloth.lock_rotations_4d = False
ob_cloth.empty_display_type = 'ARROWS'
ob_cloth.lineart.crease_threshold = 0.0

# ---- collection membership
col_collection.objects.link(ob_wood)
col_collection.objects.link(ob_metal)
col_collection.objects.link(ob_cloth)

# ---- scene / render settings (as saved in the file)
scene.frame_start = 1; scene.frame_end = 250; scene.frame_set(1)
scene.render.engine = 'BLENDER_EEVEE_NEXT'
scene.cycles.use_denoising = False
scene.cycles.samples = 128
scene.cycles.sampling_pattern = 'TABULATED_SOBOL'
scene.cycles.use_adaptive_sampling = False
scene.cycles.use_light_tree = False
scene.view_settings.view_transform = 'Filmic'
bpy.context.view_layer.update()

# ---- added for rendering (the .blend has no active camera and no usable light): camera, sun
cam_auto = bpy.data.cameras.new('AutoCamera')
cam_auto.lens = 50.0
cam_auto.sensor_width = 36.0
cam_auto.clip_end = 1000.0
ob_auto_camera = bpy.data.objects.new('AutoCamera', cam_auto)
scene.collection.objects.link(ob_auto_camera)
ob_auto_camera.location = (1.04491, -1.25389, 1.39188)
ob_auto_camera.rotation_euler = (1.09748, -7.21219e-08, 0.694738)
scene.camera = ob_auto_camera
light_auto_sun = bpy.data.lights.new('AutoSun', 'SUN')
light_auto_sun.energy = 3.0
light_auto_sun.angle = 0.0523599
ob_auto_sun = bpy.data.objects.new('AutoSun', light_auto_sun)
scene.collection.objects.link(ob_auto_sun)
ob_auto_sun.rotation_euler = (0.872665, 0.174533, 0.523599)
bpy.context.view_layer.update()
